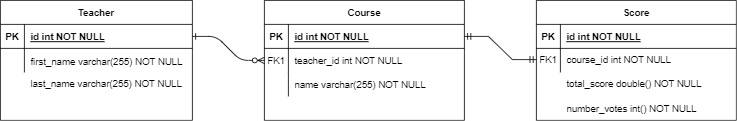

The diagram above was exported from draw.io. Its source (the exported page's mxGraphModel, read from the mxfile embedded in the PNG):
<mxGraphModel dx="1120" dy="387" grid="1" gridSize="10" guides="1" tooltips="1" connect="1" arrows="1" fold="1" page="1" pageScale="1" pageWidth="850" pageHeight="1100" math="0" shadow="0" extFonts="Permanent Marker^https://fonts.googleapis.com/css?family=Permanent+Marker">
  <root>
    <mxCell id="0" />
    <mxCell id="1" parent="0" />
    <mxCell id="C-vyLk0tnHw3VtMMgP7b-1" value="" style="edgeStyle=entityRelationEdgeStyle;endArrow=ERzeroToMany;startArrow=ERone;endFill=1;startFill=0;" parent="1" source="C-vyLk0tnHw3VtMMgP7b-24" target="C-vyLk0tnHw3VtMMgP7b-6" edge="1">
      <mxGeometry width="100" height="100" relative="1" as="geometry">
        <mxPoint x="340" y="720" as="sourcePoint" />
        <mxPoint x="440" y="620" as="targetPoint" />
      </mxGeometry>
    </mxCell>
    <mxCell id="C-vyLk0tnHw3VtMMgP7b-2" value="Course" style="shape=table;startSize=30;container=1;collapsible=1;childLayout=tableLayout;fixedRows=1;rowLines=0;fontStyle=1;align=center;resizeLast=1;" parent="1" vertex="1">
      <mxGeometry x="450" y="90" width="250" height="150" as="geometry" />
    </mxCell>
    <mxCell id="C-vyLk0tnHw3VtMMgP7b-3" value="" style="shape=partialRectangle;collapsible=0;dropTarget=0;pointerEvents=0;fillColor=none;points=[[0,0.5],[1,0.5]];portConstraint=eastwest;top=0;left=0;right=0;bottom=1;" parent="C-vyLk0tnHw3VtMMgP7b-2" vertex="1">
      <mxGeometry y="30" width="250" height="30" as="geometry" />
    </mxCell>
    <mxCell id="C-vyLk0tnHw3VtMMgP7b-4" value="PK" style="shape=partialRectangle;overflow=hidden;connectable=0;fillColor=none;top=0;left=0;bottom=0;right=0;fontStyle=1;" parent="C-vyLk0tnHw3VtMMgP7b-3" vertex="1">
      <mxGeometry width="30" height="30" as="geometry">
        <mxRectangle width="30" height="30" as="alternateBounds" />
      </mxGeometry>
    </mxCell>
    <mxCell id="C-vyLk0tnHw3VtMMgP7b-5" value="id int NOT NULL " style="shape=partialRectangle;overflow=hidden;connectable=0;fillColor=none;top=0;left=0;bottom=0;right=0;align=left;spacingLeft=6;fontStyle=5;" parent="C-vyLk0tnHw3VtMMgP7b-3" vertex="1">
      <mxGeometry x="30" width="220" height="30" as="geometry">
        <mxRectangle width="220" height="30" as="alternateBounds" />
      </mxGeometry>
    </mxCell>
    <mxCell id="C-vyLk0tnHw3VtMMgP7b-6" value="" style="shape=partialRectangle;collapsible=0;dropTarget=0;pointerEvents=0;fillColor=none;points=[[0,0.5],[1,0.5]];portConstraint=eastwest;top=0;left=0;right=0;bottom=0;" parent="C-vyLk0tnHw3VtMMgP7b-2" vertex="1">
      <mxGeometry y="60" width="250" height="30" as="geometry" />
    </mxCell>
    <mxCell id="C-vyLk0tnHw3VtMMgP7b-7" value="FK1" style="shape=partialRectangle;overflow=hidden;connectable=0;fillColor=none;top=0;left=0;bottom=0;right=0;" parent="C-vyLk0tnHw3VtMMgP7b-6" vertex="1">
      <mxGeometry width="30" height="30" as="geometry">
        <mxRectangle width="30" height="30" as="alternateBounds" />
      </mxGeometry>
    </mxCell>
    <mxCell id="C-vyLk0tnHw3VtMMgP7b-8" value="teacher_id int NOT NULL" style="shape=partialRectangle;overflow=hidden;connectable=0;fillColor=none;top=0;left=0;bottom=0;right=0;align=left;spacingLeft=6;" parent="C-vyLk0tnHw3VtMMgP7b-6" vertex="1">
      <mxGeometry x="30" width="220" height="30" as="geometry">
        <mxRectangle width="220" height="30" as="alternateBounds" />
      </mxGeometry>
    </mxCell>
    <mxCell id="C-vyLk0tnHw3VtMMgP7b-9" value="" style="shape=partialRectangle;collapsible=0;dropTarget=0;pointerEvents=0;fillColor=none;points=[[0,0.5],[1,0.5]];portConstraint=eastwest;top=0;left=0;right=0;bottom=0;" parent="C-vyLk0tnHw3VtMMgP7b-2" vertex="1">
      <mxGeometry y="90" width="250" height="30" as="geometry" />
    </mxCell>
    <mxCell id="C-vyLk0tnHw3VtMMgP7b-10" value="" style="shape=partialRectangle;overflow=hidden;connectable=0;fillColor=none;top=0;left=0;bottom=0;right=0;" parent="C-vyLk0tnHw3VtMMgP7b-9" vertex="1">
      <mxGeometry width="30" height="30" as="geometry">
        <mxRectangle width="30" height="30" as="alternateBounds" />
      </mxGeometry>
    </mxCell>
    <mxCell id="C-vyLk0tnHw3VtMMgP7b-11" value="name varchar(255) NOT NULL" style="shape=partialRectangle;overflow=hidden;connectable=0;fillColor=none;top=0;left=0;bottom=0;right=0;align=left;spacingLeft=6;" parent="C-vyLk0tnHw3VtMMgP7b-9" vertex="1">
      <mxGeometry x="30" width="220" height="30" as="geometry">
        <mxRectangle width="220" height="30" as="alternateBounds" />
      </mxGeometry>
    </mxCell>
    <mxCell id="C-vyLk0tnHw3VtMMgP7b-23" value="Teacher" style="shape=table;startSize=30;container=1;collapsible=1;childLayout=tableLayout;fixedRows=1;rowLines=0;fontStyle=1;align=center;resizeLast=1;" parent="1" vertex="1">
      <mxGeometry x="120" y="90" width="240" height="150" as="geometry" />
    </mxCell>
    <mxCell id="C-vyLk0tnHw3VtMMgP7b-24" value="" style="shape=partialRectangle;collapsible=0;dropTarget=0;pointerEvents=0;fillColor=none;points=[[0,0.5],[1,0.5]];portConstraint=eastwest;top=0;left=0;right=0;bottom=1;" parent="C-vyLk0tnHw3VtMMgP7b-23" vertex="1">
      <mxGeometry y="30" width="240" height="30" as="geometry" />
    </mxCell>
    <mxCell id="C-vyLk0tnHw3VtMMgP7b-25" value="PK" style="shape=partialRectangle;overflow=hidden;connectable=0;fillColor=none;top=0;left=0;bottom=0;right=0;fontStyle=1;" parent="C-vyLk0tnHw3VtMMgP7b-24" vertex="1">
      <mxGeometry width="30" height="30" as="geometry">
        <mxRectangle width="30" height="30" as="alternateBounds" />
      </mxGeometry>
    </mxCell>
    <mxCell id="C-vyLk0tnHw3VtMMgP7b-26" value="id int NOT NULL " style="shape=partialRectangle;overflow=hidden;connectable=0;fillColor=none;top=0;left=0;bottom=0;right=0;align=left;spacingLeft=6;fontStyle=5;" parent="C-vyLk0tnHw3VtMMgP7b-24" vertex="1">
      <mxGeometry x="30" width="210" height="30" as="geometry">
        <mxRectangle width="210" height="30" as="alternateBounds" />
      </mxGeometry>
    </mxCell>
    <mxCell id="C-vyLk0tnHw3VtMMgP7b-27" value="" style="shape=partialRectangle;collapsible=0;dropTarget=0;pointerEvents=0;fillColor=none;points=[[0,0.5],[1,0.5]];portConstraint=eastwest;top=0;left=0;right=0;bottom=0;" parent="C-vyLk0tnHw3VtMMgP7b-23" vertex="1">
      <mxGeometry y="60" width="240" height="30" as="geometry" />
    </mxCell>
    <mxCell id="C-vyLk0tnHw3VtMMgP7b-28" value="" style="shape=partialRectangle;overflow=hidden;connectable=0;fillColor=none;top=0;left=0;bottom=0;right=0;" parent="C-vyLk0tnHw3VtMMgP7b-27" vertex="1">
      <mxGeometry width="30" height="30" as="geometry">
        <mxRectangle width="30" height="30" as="alternateBounds" />
      </mxGeometry>
    </mxCell>
    <mxCell id="C-vyLk0tnHw3VtMMgP7b-29" value="" style="shape=partialRectangle;overflow=hidden;connectable=0;fillColor=none;top=0;left=0;bottom=0;right=0;align=left;spacingLeft=6;" parent="C-vyLk0tnHw3VtMMgP7b-27" vertex="1">
      <mxGeometry x="30" width="210" height="30" as="geometry">
        <mxRectangle width="210" height="30" as="alternateBounds" />
      </mxGeometry>
    </mxCell>
    <mxCell id="uDinlU2rHsEZNBvLwsDO-1" value="first_name varchar(255) NOT NULL" style="shape=partialRectangle;overflow=hidden;connectable=0;fillColor=none;top=0;left=0;bottom=0;right=0;align=left;spacingLeft=6;" parent="1" vertex="1">
      <mxGeometry x="150" y="151" width="220" height="30" as="geometry">
        <mxRectangle width="220" height="30" as="alternateBounds" />
      </mxGeometry>
    </mxCell>
    <mxCell id="uDinlU2rHsEZNBvLwsDO-2" value="last_name varchar(255) NOT NULL" style="shape=partialRectangle;overflow=hidden;connectable=0;fillColor=none;top=0;left=0;bottom=0;right=0;align=left;spacingLeft=6;" parent="1" vertex="1">
      <mxGeometry x="150" y="179" width="220" height="30" as="geometry">
        <mxRectangle width="220" height="30" as="alternateBounds" />
      </mxGeometry>
    </mxCell>
    <mxCell id="uDinlU2rHsEZNBvLwsDO-17" value="total_score double() NOT NULL" style="shape=partialRectangle;overflow=hidden;connectable=0;fillColor=none;top=0;left=0;bottom=0;right=0;align=left;spacingLeft=6;" parent="1" vertex="1">
      <mxGeometry x="820" y="179" width="220" height="30" as="geometry">
        <mxRectangle width="220" height="30" as="alternateBounds" />
      </mxGeometry>
    </mxCell>
    <mxCell id="uDinlU2rHsEZNBvLwsDO-18" value="number_votes int() NOT NULL" style="shape=partialRectangle;overflow=hidden;connectable=0;fillColor=none;top=0;left=0;bottom=0;right=0;align=left;spacingLeft=6;" parent="1" vertex="1">
      <mxGeometry x="820" y="210" width="220" height="30" as="geometry">
        <mxRectangle width="220" height="30" as="alternateBounds" />
      </mxGeometry>
    </mxCell>
    <mxCell id="xG0JD1EFulT_j3pW_3Fi-1" value="Score" style="shape=table;startSize=30;container=1;collapsible=1;childLayout=tableLayout;fixedRows=1;rowLines=0;fontStyle=1;align=center;resizeLast=1;" vertex="1" parent="1">
      <mxGeometry x="790" y="90" width="250" height="150" as="geometry" />
    </mxCell>
    <mxCell id="xG0JD1EFulT_j3pW_3Fi-2" value="" style="shape=partialRectangle;collapsible=0;dropTarget=0;pointerEvents=0;fillColor=none;points=[[0,0.5],[1,0.5]];portConstraint=eastwest;top=0;left=0;right=0;bottom=1;" vertex="1" parent="xG0JD1EFulT_j3pW_3Fi-1">
      <mxGeometry y="30" width="250" height="30" as="geometry" />
    </mxCell>
    <mxCell id="xG0JD1EFulT_j3pW_3Fi-3" value="PK" style="shape=partialRectangle;overflow=hidden;connectable=0;fillColor=none;top=0;left=0;bottom=0;right=0;fontStyle=1;" vertex="1" parent="xG0JD1EFulT_j3pW_3Fi-2">
      <mxGeometry width="30" height="30" as="geometry">
        <mxRectangle width="30" height="30" as="alternateBounds" />
      </mxGeometry>
    </mxCell>
    <mxCell id="xG0JD1EFulT_j3pW_3Fi-4" value="id int NOT NULL " style="shape=partialRectangle;overflow=hidden;connectable=0;fillColor=none;top=0;left=0;bottom=0;right=0;align=left;spacingLeft=6;fontStyle=5;" vertex="1" parent="xG0JD1EFulT_j3pW_3Fi-2">
      <mxGeometry x="30" width="220" height="30" as="geometry">
        <mxRectangle width="220" height="30" as="alternateBounds" />
      </mxGeometry>
    </mxCell>
    <mxCell id="xG0JD1EFulT_j3pW_3Fi-5" value="" style="shape=partialRectangle;collapsible=0;dropTarget=0;pointerEvents=0;fillColor=none;points=[[0,0.5],[1,0.5]];portConstraint=eastwest;top=0;left=0;right=0;bottom=0;" vertex="1" parent="xG0JD1EFulT_j3pW_3Fi-1">
      <mxGeometry y="60" width="250" height="30" as="geometry" />
    </mxCell>
    <mxCell id="xG0JD1EFulT_j3pW_3Fi-6" value="" style="shape=partialRectangle;overflow=hidden;connectable=0;fillColor=none;top=0;left=0;bottom=0;right=0;" vertex="1" parent="xG0JD1EFulT_j3pW_3Fi-5">
      <mxGeometry width="30" height="30" as="geometry">
        <mxRectangle width="30" height="30" as="alternateBounds" />
      </mxGeometry>
    </mxCell>
    <mxCell id="xG0JD1EFulT_j3pW_3Fi-7" value="" style="shape=partialRectangle;overflow=hidden;connectable=0;fillColor=none;top=0;left=0;bottom=0;right=0;align=left;spacingLeft=6;" vertex="1" parent="xG0JD1EFulT_j3pW_3Fi-5">
      <mxGeometry x="30" width="220" height="30" as="geometry">
        <mxRectangle width="220" height="30" as="alternateBounds" />
      </mxGeometry>
    </mxCell>
    <mxCell id="xG0JD1EFulT_j3pW_3Fi-9" value="" style="shape=partialRectangle;collapsible=0;dropTarget=0;pointerEvents=0;fillColor=none;points=[[0,0.5],[1,0.5]];portConstraint=eastwest;top=0;left=0;right=0;bottom=0;" vertex="1" parent="1">
      <mxGeometry x="790" y="149" width="250" height="30" as="geometry" />
    </mxCell>
    <mxCell id="xG0JD1EFulT_j3pW_3Fi-10" value="FK1" style="shape=partialRectangle;overflow=hidden;connectable=0;fillColor=none;top=0;left=0;bottom=0;right=0;" vertex="1" parent="xG0JD1EFulT_j3pW_3Fi-9">
      <mxGeometry width="30" height="30" as="geometry">
        <mxRectangle width="30" height="30" as="alternateBounds" />
      </mxGeometry>
    </mxCell>
    <mxCell id="xG0JD1EFulT_j3pW_3Fi-11" value="course_id int NOT NULL" style="shape=partialRectangle;overflow=hidden;connectable=0;fillColor=none;top=0;left=0;bottom=0;right=0;align=left;spacingLeft=6;" vertex="1" parent="xG0JD1EFulT_j3pW_3Fi-9">
      <mxGeometry x="30" width="220" height="30" as="geometry">
        <mxRectangle width="220" height="30" as="alternateBounds" />
      </mxGeometry>
    </mxCell>
    <mxCell id="xG0JD1EFulT_j3pW_3Fi-12" value="" style="edgeStyle=entityRelationEdgeStyle;fontSize=12;html=1;endArrow=ERmandOne;startArrow=ERmandOne;rounded=0;entryX=0;entryY=0.5;entryDx=0;entryDy=0;exitX=1;exitY=0.5;exitDx=0;exitDy=0;" edge="1" parent="1" source="C-vyLk0tnHw3VtMMgP7b-3" target="xG0JD1EFulT_j3pW_3Fi-9">
      <mxGeometry width="100" height="100" relative="1" as="geometry">
        <mxPoint x="580" y="280" as="sourcePoint" />
        <mxPoint x="680" y="180" as="targetPoint" />
      </mxGeometry>
    </mxCell>
  </root>
</mxGraphModel>